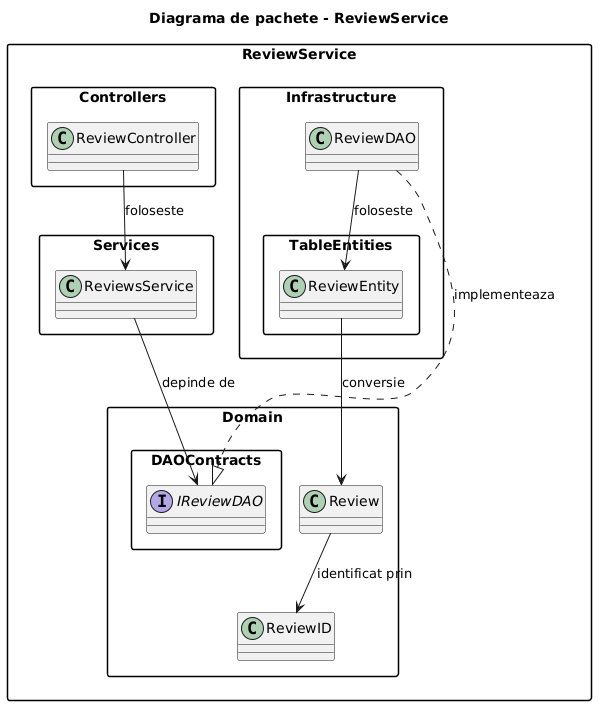

The diagram above was rendered by PlantUML. Its source (embedded in the PNG):
@startuml
skinparam packageStyle rectangle
title Diagrama de pachete - ReviewService

package "ReviewService" 
{
  package "Controllers" {
    class ReviewController
  }

  package "Services" {
    class ReviewsService
  }

  package "Domain" {
    class Review
    class ReviewID

    package "DAOContracts" {
      interface IReviewDAO
    }
  }

  package "Infrastructure" {
    class ReviewDAO

    package "TableEntities" {
      class ReviewEntity
    }
  }
}

ReviewController --> ReviewsService : foloseste
ReviewsService --> IReviewDAO : depinde de
ReviewDAO ..|> IReviewDAO : implementeaza
ReviewDAO --> ReviewEntity : foloseste
ReviewEntity --> Review : conversie
Review --> ReviewID : identificat prin
@enduml